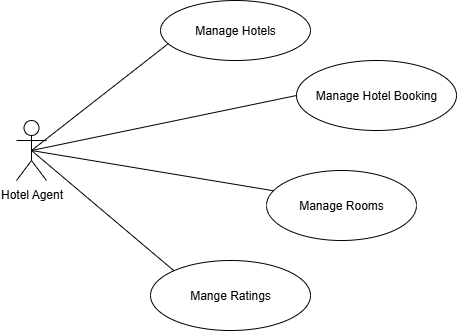

The diagram above was exported from draw.io. Its source (the exported page's mxGraphModel, read from the mxfile embedded in the PNG):
<mxGraphModel dx="1042" dy="570" grid="1" gridSize="10" guides="1" tooltips="1" connect="1" arrows="1" fold="1" page="1" pageScale="1" pageWidth="827" pageHeight="1169" math="0" shadow="0">
  <root>
    <mxCell id="0" />
    <mxCell id="1" parent="0" />
    <mxCell id="iSuS2gj8SbCAXP706J0--1" value="Manage Hotels" style="ellipse;whiteSpace=wrap;html=1;" parent="1" vertex="1">
      <mxGeometry x="264" y="130" width="150" height="60" as="geometry" />
    </mxCell>
    <mxCell id="iSuS2gj8SbCAXP706J0--2" value="Manage Hotel Booking" style="ellipse;whiteSpace=wrap;html=1;" parent="1" vertex="1">
      <mxGeometry x="400" y="190" width="160" height="70" as="geometry" />
    </mxCell>
    <mxCell id="iSuS2gj8SbCAXP706J0--3" value="Manage Rooms" style="ellipse;whiteSpace=wrap;html=1;" parent="1" vertex="1">
      <mxGeometry x="370" y="300" width="150" height="70" as="geometry" />
    </mxCell>
    <mxCell id="iSuS2gj8SbCAXP706J0--4" value="Hotel Agent" style="shape=umlActor;verticalLabelPosition=bottom;verticalAlign=top;html=1;outlineConnect=0;" parent="1" vertex="1">
      <mxGeometry x="120" y="250" width="30" height="60" as="geometry" />
    </mxCell>
    <mxCell id="iSuS2gj8SbCAXP706J0--5" value="" style="endArrow=none;html=1;rounded=0;entryX=0.053;entryY=0.717;entryDx=0;entryDy=0;exitX=0.5;exitY=0.5;exitDx=0;exitDy=0;exitPerimeter=0;entryPerimeter=0;" parent="1" source="iSuS2gj8SbCAXP706J0--4" target="iSuS2gj8SbCAXP706J0--1" edge="1">
      <mxGeometry width="50" height="50" relative="1" as="geometry">
        <mxPoint x="240" y="285" as="sourcePoint" />
        <mxPoint x="338" y="240" as="targetPoint" />
        <Array as="points" />
      </mxGeometry>
    </mxCell>
    <mxCell id="iSuS2gj8SbCAXP706J0--6" value="" style="endArrow=none;html=1;rounded=0;entryX=0;entryY=0.5;entryDx=0;entryDy=0;exitX=0.5;exitY=0.5;exitDx=0;exitDy=0;exitPerimeter=0;" parent="1" source="iSuS2gj8SbCAXP706J0--4" target="iSuS2gj8SbCAXP706J0--2" edge="1">
      <mxGeometry width="50" height="50" relative="1" as="geometry">
        <mxPoint x="240" y="380" as="sourcePoint" />
        <mxPoint x="395" y="280" as="targetPoint" />
        <Array as="points" />
      </mxGeometry>
    </mxCell>
    <mxCell id="iSuS2gj8SbCAXP706J0--7" value="" style="endArrow=none;html=1;rounded=0;entryX=0.045;entryY=0.289;entryDx=0;entryDy=0;exitX=0.5;exitY=0.5;exitDx=0;exitDy=0;exitPerimeter=0;entryPerimeter=0;" parent="1" source="iSuS2gj8SbCAXP706J0--4" target="iSuS2gj8SbCAXP706J0--3" edge="1">
      <mxGeometry width="50" height="50" relative="1" as="geometry">
        <mxPoint x="230" y="345" as="sourcePoint" />
        <mxPoint x="485" y="330" as="targetPoint" />
        <Array as="points" />
      </mxGeometry>
    </mxCell>
    <mxCell id="sutZd4D2EWOyzM-oCj5r-1" value="Mange Ratings" style="ellipse;whiteSpace=wrap;html=1;" vertex="1" parent="1">
      <mxGeometry x="254" y="390" width="160" height="70" as="geometry" />
    </mxCell>
    <mxCell id="sutZd4D2EWOyzM-oCj5r-2" value="" style="endArrow=none;html=1;rounded=0;entryX=0;entryY=0;entryDx=0;entryDy=0;exitX=0.5;exitY=0.5;exitDx=0;exitDy=0;exitPerimeter=0;" edge="1" parent="1" source="iSuS2gj8SbCAXP706J0--4" target="sutZd4D2EWOyzM-oCj5r-1">
      <mxGeometry width="50" height="50" relative="1" as="geometry">
        <mxPoint x="210" y="330" as="sourcePoint" />
        <mxPoint x="452" y="370" as="targetPoint" />
        <Array as="points" />
      </mxGeometry>
    </mxCell>
  </root>
</mxGraphModel>